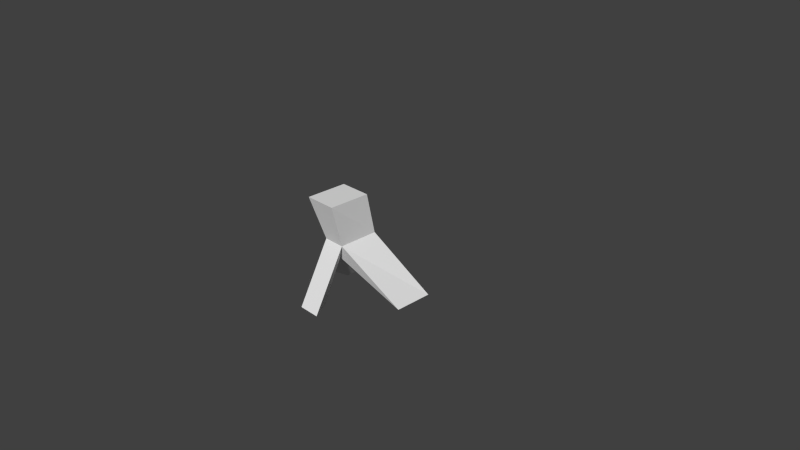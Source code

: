 # Source: TurretBody.blend  (saved by Blender 2.76.0; exported with 4.5.12 LTS)
import bpy
from mathutils import Matrix  # noqa: F401  (used for matrix-valued properties, if any)

bpy.ops.wm.read_factory_settings(use_empty=True)
scene = bpy.context.scene
scene.name = 'Scene'

# ---- collections
col_collection_1 = bpy.data.collections.new('Collection 1'); scene.collection.children.link(col_collection_1)

# ---- materials (node trees are filled in below, after node groups)
mat_material = bpy.data.materials.new('Material')
mat_material.alpha_threshold = 0.0
mat_material.use_transparent_shadow = False
mat_material.roughness = 0.5
mat_material.line_color = (0.0, 0.0, 0.0, 1.0)

# ---- material node trees

# ---- world
world_world = bpy.data.worlds.new('World'); scene.world = world_world
world_world.color = (0.05088, 0.05088, 0.05088)
world_world.use_sun_shadow = False
world_world.sun_shadow_jitter_overblur = 0.0
world_world.cycles.sampling_method = 'MANUAL'
world_world.cycles.sample_map_resolution = 256

# ---- cameras
cam_camera = bpy.data.cameras.new('Camera')
cam_camera.clip_end = 100.0
cam_camera.lens = 35.0
cam_camera.sensor_width = 32.0
cam_camera.sensor_height = 18.0
cam_camera.ortho_scale = 7.314
cam_camera.dof.focus_distance = 0.0
cam_camera.dof.aperture_fstop = 128.0

# ---- meshes
me_cube_001 = bpy.data.meshes.new('Cube.001')
me_cube_001.from_pydata([(-0.2149, -0.2696, 1.0), (-0.1976, -0.1473, 0.4401), (-0.2149, -0.8151, 1.0), (-0.1493, -0.6361, 0.4025), (-0.0104, -0.5579, 0.1698), (-0.01377, -0.2508, 0.1321), (-0.7333, 0.2604, -0.4004), (-0.7333, -0.2604, -0.4004), (-0.3608, 0.1529, -0.4012), (-0.3608, -0.1529, -0.4012), (-0.1493, -1.081, -0.3964), (-0.0104, -0.8352, -0.3946), (0.2149, -0.2696, 1.0), (0.1976, -0.1473, 0.4401), (0.2149, -0.8151, 1.0), (0.1493, -0.6361, 0.4025), (0.0104, -0.5579, 0.1698), (0.01377, -0.2508, 0.1321), (0.7333, 0.2604, -0.4004), (0.7333, -0.2604, -0.4004), (0.3608, 0.1529, -0.4012), (0.3608, -0.1529, -0.4012), (0.1493, -1.081, -0.3964), (0.0104, -0.8352, -0.3946)], [], [(2, 14, 12, 0), (2, 0, 1, 3), (3, 4, 11, 10), (4, 3, 7, 9), (7, 6, 8, 9), (1, 5, 8, 6), (3, 1, 6, 7), (5, 4, 9, 8), (13, 17, 5, 1), (16, 23, 11, 4), (11, 23, 22, 10), (16, 4, 5, 17), (12, 13, 1, 0), (3, 15, 14, 2), (14, 15, 13, 12), (15, 22, 23, 16), (16, 21, 19, 15), (19, 21, 20, 18), (13, 18, 20, 17), (15, 19, 18, 13), (17, 20, 21, 16), (10, 22, 15, 3)])
_uv = me_cube_001.uv_layers.new(name='UVMap')
_uv.uv.foreach_set('vector', [0.1108, 0.6656, 0.0002215, 0.7317, 0.006148, 0.552, 0.1066, 0.5915, 0.1108, 0.6656, 0.1066, 0.5915, 0.228, 0.5135, 0.2654, 0.6833, 0.7247, 0.4978, 0.7236, 0.5835, 0.5723, 0.6999, 0.4978, 0.6578, 0.2607, 0.4102, 0.1755, 0.4017, 0.339, 0.1239, 0.405, 0.2213, 0.2659, 0.6887, 0.424, 0.6887, 0.3914, 0.8018, 0.2985, 0.8018, 0.08093, 0.2857, 0.0002215, 0.2061, 0.1234, 0.01326, 0.2404, 0.0002215, 0.1755, 0.4017, 0.08093, 0.2857, 0.2404, 0.0002215, 0.339, 0.1239, 0.3547, 0.4102, 0.2607, 0.4102, 0.405, 0.2213, 0.4973, 0.2313, 0.4769, 0.4106, 0.4211, 0.5093, 0.4128, 0.5093, 0.3569, 0.4106, 0.7633, 0.7062, 0.5723, 0.7062, 0.5723, 0.6999, 0.7633, 0.6999, 0.5723, 0.6999, 0.5723, 0.7062, 0.4978, 0.7484, 0.4978, 0.6578, 0.7633, 0.7062, 0.7633, 0.6999, 0.8572, 0.6989, 0.8572, 0.7073, 0.006148, 0.552, 0.1353, 0.4106, 0.228, 0.5135, 0.1066, 0.5915, 0.2654, 0.6833, 0.2408, 0.8033, 0.0002215, 0.7317, 0.1108, 0.6656, 0.0002215, 0.7317, 0.2408, 0.8033, 0.2242, 0.9998, 0.000222, 0.95, 0.7247, 0.9083, 0.4978, 0.7484, 0.5723, 0.7062, 0.7236, 0.8227, 0.4978, 0.2178, 0.7001, 0.09307, 0.7905, 0.1685, 0.4978, 0.3035, 0.2659, 0.9154, 0.2985, 0.8022, 0.3914, 0.8022, 0.424, 0.9154, 0.6037, 0.4091, 0.9037, 0.2789, 0.879, 0.394, 0.6749, 0.4974, 0.4978, 0.3035, 0.7905, 0.1685, 0.9037, 0.2789, 0.6037, 0.4091, 0.5072, 0.1243, 0.6994, 0.0002215, 0.7001, 0.09307, 0.4978, 0.2178, 0.2659, 0.4106, 0.3565, 0.4106, 0.3565, 0.6883, 0.2659, 0.6883])
me_cube_001.use_remesh_preserve_volume = False
me_cube_001.use_remesh_preserve_attributes = False
me_cube_001.use_mirror_vertex_groups = False
me_cube_001.update()
me_cube = bpy.data.meshes.new('Cube')
me_cube.from_pydata([], [], [])
me_cube.materials.append(mat_material)
me_cube.use_remesh_preserve_volume = False
me_cube.use_remesh_preserve_attributes = False
me_cube.use_mirror_vertex_groups = False
me_cube.update()

# ---- objects
ob_cube_001 = bpy.data.objects.new('Cube.001', me_cube_001)
ob_cube = bpy.data.objects.new('Cube', me_cube)
ob_camera = bpy.data.objects.new('Camera', cam_camera)

# ---- transforms, parenting, visibility, modifiers, constraints
ob_cube_001.location = (0.0, 0.0, 0.0)
ob_cube_001.lineart.crease_threshold = 0.0
ob_cube.location = (0.0, 0.0, 0.0)
ob_cube.lock_rotations_4d = False
ob_cube.empty_display_type = 'ARROWS'
ob_cube.lineart.crease_threshold = 0.0
ob_camera.location = (7.481, -6.508, 5.344)
ob_camera.rotation_euler = (1.109, 0.01082, 0.8149)
ob_camera.lock_rotations_4d = False
ob_camera.empty_display_type = 'ARROWS'
ob_camera.color = (0.0, 0.0, 0.0, 0.0)
ob_camera.display_type = 'WIRE'
ob_camera.lineart.crease_threshold = 0.0

# ---- collection membership
col_collection_1.objects.link(ob_cube_001)
col_collection_1.objects.link(ob_cube)
col_collection_1.objects.link(ob_camera)

# ---- scene / render settings (as saved in the file)
scene.camera = ob_camera
scene.frame_start = 1; scene.frame_end = 250; scene.frame_set(1)
scene.render.engine = 'BLENDER_EEVEE_NEXT'
scene.render.resolution_percentage = 50
scene.render.dither_intensity = 0.0
scene.cycles.use_denoising = False
scene.cycles.samples = 10
scene.cycles.sampling_pattern = 'TABULATED_SOBOL'
scene.cycles.light_sampling_threshold = 0.0
scene.cycles.use_adaptive_sampling = False
scene.cycles.use_light_tree = False
scene.cycles.blur_glossy = 0.0
scene.cycles.pixel_filter_type = 'GAUSSIAN'
scene.cycles.sample_clamp_indirect = 0.0
scene.view_settings.view_transform = 'Standard'
bpy.context.view_layer.update()

# ---- added for rendering (the .blend has no usable light): sun
light_auto_sun = bpy.data.lights.new('AutoSun', 'SUN')
light_auto_sun.energy = 3.0
light_auto_sun.angle = 0.0523599
ob_auto_sun = bpy.data.objects.new('AutoSun', light_auto_sun)
scene.collection.objects.link(ob_auto_sun)
ob_auto_sun.rotation_euler = (0.872665, 0.174533, 0.523599)
bpy.context.view_layer.update()
